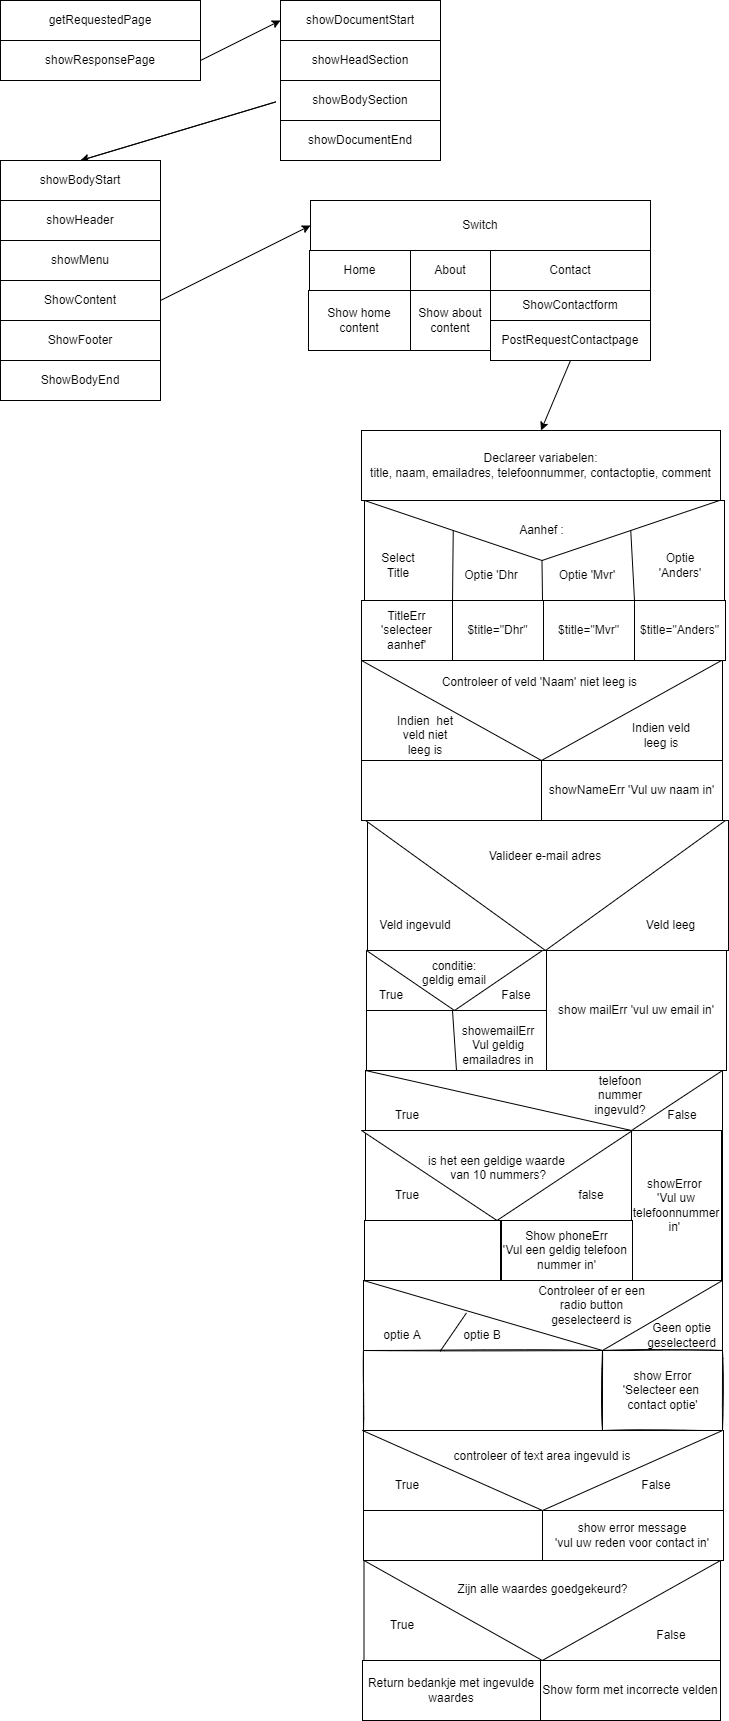

The diagram above was exported from draw.io. Its source (the exported page's mxGraphModel, read from the mxfile embedded in the PNG):
<mxGraphModel dx="832" dy="576" grid="1" gridSize="10" guides="1" tooltips="1" connect="1" arrows="1" fold="1" page="1" pageScale="1" pageWidth="850" pageHeight="1100" math="0" shadow="0">
  <root>
    <mxCell id="0" />
    <mxCell id="1" parent="0" />
    <mxCell id="2" value="getRequestedPage" style="rounded=0;whiteSpace=wrap;html=1;strokeColor=#000000;" parent="1" vertex="1">
      <mxGeometry x="40" y="40" width="200" height="40" as="geometry" />
    </mxCell>
    <mxCell id="3" value="showResponsePage" style="rounded=0;whiteSpace=wrap;html=1;strokeColor=#000000;" parent="1" vertex="1">
      <mxGeometry x="40" y="80" width="200" height="40" as="geometry" />
    </mxCell>
    <mxCell id="4" value="" style="endArrow=classic;html=1;exitX=1;exitY=0.5;exitDx=0;exitDy=0;entryX=0;entryY=0.5;entryDx=0;entryDy=0;strokeColor=#000000;" parent="1" source="3" target="5" edge="1">
      <mxGeometry width="50" height="50" relative="1" as="geometry">
        <mxPoint x="360" y="320" as="sourcePoint" />
        <mxPoint x="360" y="60" as="targetPoint" />
      </mxGeometry>
    </mxCell>
    <mxCell id="5" value="showDocumentStart" style="rounded=0;whiteSpace=wrap;html=1;strokeColor=#000000;" parent="1" vertex="1">
      <mxGeometry x="320" y="40" width="160" height="40" as="geometry" />
    </mxCell>
    <mxCell id="6" value="showHeadSection" style="rounded=0;whiteSpace=wrap;html=1;strokeColor=#000000;" parent="1" vertex="1">
      <mxGeometry x="320" y="80" width="160" height="40" as="geometry" />
    </mxCell>
    <mxCell id="7" value="showBodySection" style="rounded=0;whiteSpace=wrap;html=1;strokeColor=#000000;" parent="1" vertex="1">
      <mxGeometry x="320" y="120" width="160" height="40" as="geometry" />
    </mxCell>
    <mxCell id="8" value="showDocumentEnd" style="rounded=0;whiteSpace=wrap;html=1;strokeColor=#000000;" parent="1" vertex="1">
      <mxGeometry x="320" y="160" width="160" height="40" as="geometry" />
    </mxCell>
    <mxCell id="9" value="" style="endArrow=classic;html=1;entryX=0.5;entryY=0;entryDx=0;entryDy=0;strokeColor=#000000;" parent="1" target="10" edge="1">
      <mxGeometry width="50" height="50" relative="1" as="geometry">
        <mxPoint x="120" y="200" as="sourcePoint" />
        <mxPoint x="410" y="270" as="targetPoint" />
        <Array as="points">
          <mxPoint x="320" y="140" />
        </Array>
      </mxGeometry>
    </mxCell>
    <mxCell id="10" value="showBodyStart" style="rounded=0;whiteSpace=wrap;html=1;strokeColor=#000000;" parent="1" vertex="1">
      <mxGeometry x="40" y="200" width="160" height="40" as="geometry" />
    </mxCell>
    <mxCell id="11" value="showHeader" style="rounded=0;whiteSpace=wrap;html=1;strokeColor=#000000;" parent="1" vertex="1">
      <mxGeometry x="40" y="240" width="160" height="40" as="geometry" />
    </mxCell>
    <mxCell id="12" value="showMenu" style="rounded=0;whiteSpace=wrap;html=1;strokeColor=#000000;" parent="1" vertex="1">
      <mxGeometry x="40" y="280" width="160" height="40" as="geometry" />
    </mxCell>
    <mxCell id="13" value="ShowContent" style="rounded=0;whiteSpace=wrap;html=1;strokeColor=#000000;" parent="1" vertex="1">
      <mxGeometry x="40" y="320" width="160" height="40" as="geometry" />
    </mxCell>
    <mxCell id="14" value="ShowFooter" style="rounded=0;whiteSpace=wrap;html=1;strokeColor=#000000;" parent="1" vertex="1">
      <mxGeometry x="40" y="360" width="160" height="40" as="geometry" />
    </mxCell>
    <mxCell id="15" value="ShowBodyEnd" style="rounded=0;whiteSpace=wrap;html=1;strokeColor=#000000;" parent="1" vertex="1">
      <mxGeometry x="40" y="400" width="160" height="40" as="geometry" />
    </mxCell>
    <mxCell id="16" value="" style="endArrow=classic;html=1;exitX=1;exitY=0.5;exitDx=0;exitDy=0;entryX=0;entryY=0.5;entryDx=0;entryDy=0;strokeColor=#000000;" parent="1" source="13" target="17" edge="1">
      <mxGeometry width="50" height="50" relative="1" as="geometry">
        <mxPoint x="360" y="320" as="sourcePoint" />
        <mxPoint x="410" y="270" as="targetPoint" />
      </mxGeometry>
    </mxCell>
    <mxCell id="17" value="Switch" style="rounded=0;whiteSpace=wrap;html=1;strokeColor=#000000;" parent="1" vertex="1">
      <mxGeometry x="350" y="240" width="340" height="50" as="geometry" />
    </mxCell>
    <mxCell id="34" value="ShowContactform" style="rounded=0;whiteSpace=wrap;html=1;strokeColor=#000000;" parent="1" vertex="1">
      <mxGeometry x="530" y="330" width="160" height="30" as="geometry" />
    </mxCell>
    <mxCell id="35" value="PostRequestContactpage" style="rounded=0;whiteSpace=wrap;html=1;strokeColor=#000000;" parent="1" vertex="1">
      <mxGeometry x="530" y="360" width="160" height="40" as="geometry" />
    </mxCell>
    <mxCell id="36" value="" style="endArrow=classic;html=1;exitX=0.5;exitY=1;exitDx=0;exitDy=0;entryX=0.5;entryY=0;entryDx=0;entryDy=0;strokeColor=#000000;" parent="1" source="35" target="206" edge="1">
      <mxGeometry width="50" height="50" relative="1" as="geometry">
        <mxPoint x="641.25" y="461" as="sourcePoint" />
        <mxPoint x="520" y="460" as="targetPoint" />
      </mxGeometry>
    </mxCell>
    <mxCell id="75" value="" style="html=1;labelBorderColor=default;align=center;verticalAlign=middle;whiteSpace=wrap;strokeColor=#000000;" parent="1" vertex="1">
      <mxGeometry x="404" y="540" width="360" height="100" as="geometry" />
    </mxCell>
    <mxCell id="77" value="Optie 'Dhr" style="text;strokeColor=#000000;align=center;fillColor=none;html=1;verticalAlign=middle;whiteSpace=wrap;rounded=0;labelBorderColor=none;opacity=0;" parent="1" vertex="1">
      <mxGeometry x="501" y="600" width="60" height="30" as="geometry" />
    </mxCell>
    <mxCell id="78" value="Optie 'Mvr'" style="text;strokeColor=#000000;align=center;fillColor=none;html=1;verticalAlign=middle;whiteSpace=wrap;rounded=0;labelBorderColor=none;opacity=0;" parent="1" vertex="1">
      <mxGeometry x="597" y="600" width="60" height="30" as="geometry" />
    </mxCell>
    <mxCell id="79" value="" style="edgeStyle=none;html=1;strokeColor=#000000;" parent="1" target="82" edge="1">
      <mxGeometry relative="1" as="geometry">
        <mxPoint x="581.3125" y="700" as="sourcePoint" />
      </mxGeometry>
    </mxCell>
    <mxCell id="81" value="" style="rounded=0;whiteSpace=wrap;html=1;labelBorderColor=default;strokeColor=#000000;" parent="1" vertex="1">
      <mxGeometry x="401" y="700" width="361" height="100" as="geometry" />
    </mxCell>
    <mxCell id="82" value="&lt;font style=&quot;font-size: 12px;&quot;&gt;Controleer of veld&lt;/font&gt;&amp;nbsp;'Naam' niet leeg is&amp;nbsp;&lt;br&gt;" style="triangle;whiteSpace=wrap;html=1;labelBorderColor=none;strokeColor=#000000;direction=south;spacingTop=-57;" parent="1" vertex="1">
      <mxGeometry x="401" y="700" width="360" height="100" as="geometry" />
    </mxCell>
    <mxCell id="83" value="Indien&amp;nbsp; het veld niet leeg is" style="text;strokeColor=#000000;align=center;fillColor=none;html=1;verticalAlign=middle;whiteSpace=wrap;rounded=0;labelBorderColor=none;fontSize=12;opacity=0;" parent="1" vertex="1">
      <mxGeometry x="429" y="757.5" width="72" height="35" as="geometry" />
    </mxCell>
    <mxCell id="84" value="Indien veld leeg is" style="text;strokeColor=#000000;align=center;fillColor=none;html=1;verticalAlign=middle;whiteSpace=wrap;rounded=0;labelBorderColor=none;fontSize=12;opacity=0;" parent="1" vertex="1">
      <mxGeometry x="661" y="750" width="80" height="50" as="geometry" />
    </mxCell>
    <mxCell id="85" value="" style="rounded=0;whiteSpace=wrap;html=1;labelBorderColor=none;strokeColor=#000000;fontSize=12;" parent="1" vertex="1">
      <mxGeometry x="401" y="800" width="181" height="60" as="geometry" />
    </mxCell>
    <mxCell id="87" value="" style="rounded=0;whiteSpace=wrap;html=1;labelBorderColor=default;strokeColor=#000000;fontSize=12;" parent="1" vertex="1">
      <mxGeometry x="407" y="860" width="361" height="130" as="geometry" />
    </mxCell>
    <mxCell id="88" value="Valideer e-mail adres" style="triangle;whiteSpace=wrap;html=1;labelBorderColor=none;strokeColor=#000000;fontSize=12;direction=south;spacingTop=-59;" parent="1" vertex="1">
      <mxGeometry x="405" y="860" width="360" height="130" as="geometry" />
    </mxCell>
    <mxCell id="89" value="Veld ingevuld" style="text;strokeColor=#000000;align=center;fillColor=none;html=1;verticalAlign=middle;whiteSpace=wrap;rounded=0;labelBorderColor=none;fontSize=12;opacity=0;" parent="1" vertex="1">
      <mxGeometry x="406" y="940" width="98" height="50" as="geometry" />
    </mxCell>
    <mxCell id="90" value="Veld leeg" style="text;strokeColor=#000000;align=center;fillColor=none;html=1;verticalAlign=middle;whiteSpace=wrap;rounded=0;labelBorderColor=none;fontSize=12;opacity=0;" parent="1" vertex="1">
      <mxGeometry x="654" y="940" width="113" height="50" as="geometry" />
    </mxCell>
    <mxCell id="91" value="" style="rounded=0;whiteSpace=wrap;html=1;labelBorderColor=none;strokeColor=#000000;fontSize=12;" parent="1" vertex="1">
      <mxGeometry x="406" y="990" width="180" height="120" as="geometry" />
    </mxCell>
    <mxCell id="92" value="show mailErr 'vul uw email in'" style="rounded=0;whiteSpace=wrap;html=1;labelBorderColor=none;strokeColor=#000000;fontSize=12;" parent="1" vertex="1">
      <mxGeometry x="586" y="990" width="180" height="120" as="geometry" />
    </mxCell>
    <mxCell id="95" value="Bevat 10 getallen" style="text;strokeColor=#000000;align=center;fillColor=none;html=1;verticalAlign=middle;whiteSpace=wrap;rounded=0;labelBorderColor=none;fontSize=12;opacity=0;" parent="1" vertex="1">
      <mxGeometry x="405" y="1290" width="60" height="30" as="geometry" />
    </mxCell>
    <mxCell id="104" value="" style="rounded=0;whiteSpace=wrap;html=1;labelBorderColor=none;strokeColor=#000000;fontSize=12;" parent="1" vertex="1">
      <mxGeometry x="403" y="1470" width="360" height="80" as="geometry" />
    </mxCell>
    <mxCell id="105" value="" style="rounded=0;whiteSpace=wrap;html=1;labelBorderColor=none;strokeColor=#000000;fontSize=12;" parent="1" vertex="1">
      <mxGeometry x="403" y="1550" width="360" height="50" as="geometry" />
    </mxCell>
    <mxCell id="107" value="" style="rounded=0;whiteSpace=wrap;html=1;strokeColor=#000000;" parent="1" vertex="1">
      <mxGeometry x="403" y="1550" width="179" height="50" as="geometry" />
    </mxCell>
    <mxCell id="117" value="Aanhef :" style="triangle;whiteSpace=wrap;html=1;strokeColor=#000000;direction=south;" parent="1" vertex="1">
      <mxGeometry x="404" y="540" width="355" height="60" as="geometry" />
    </mxCell>
    <mxCell id="122" value="" style="endArrow=none;html=1;strokeColor=#000000;entryX=0.5;entryY=1;entryDx=0;entryDy=0;" parent="1" target="117" edge="1">
      <mxGeometry width="50" height="50" relative="1" as="geometry">
        <mxPoint x="492" y="640" as="sourcePoint" />
        <mxPoint x="622" y="670" as="targetPoint" />
      </mxGeometry>
    </mxCell>
    <mxCell id="123" value="" style="endArrow=none;html=1;strokeColor=#000000;entryX=1;entryY=0.5;entryDx=0;entryDy=0;" parent="1" target="117" edge="1">
      <mxGeometry width="50" height="50" relative="1" as="geometry">
        <mxPoint x="582" y="640" as="sourcePoint" />
        <mxPoint x="622" y="670" as="targetPoint" />
      </mxGeometry>
    </mxCell>
    <mxCell id="124" value="" style="endArrow=none;html=1;strokeColor=#000000;entryX=0.5;entryY=0;entryDx=0;entryDy=0;exitX=0.75;exitY=1;exitDx=0;exitDy=0;" parent="1" source="75" target="117" edge="1">
      <mxGeometry width="50" height="50" relative="1" as="geometry">
        <mxPoint x="572" y="720" as="sourcePoint" />
        <mxPoint x="622" y="670" as="targetPoint" />
      </mxGeometry>
    </mxCell>
    <mxCell id="125" value="TitleErr&lt;br&gt;'selecteer aanhef'" style="rounded=0;whiteSpace=wrap;html=1;strokeColor=#000000;" parent="1" vertex="1">
      <mxGeometry x="401" y="640" width="91" height="60" as="geometry" />
    </mxCell>
    <mxCell id="126" value="$title=&quot;Dhr&quot;" style="rounded=0;whiteSpace=wrap;html=1;strokeColor=#000000;" parent="1" vertex="1">
      <mxGeometry x="492" y="640" width="91" height="60" as="geometry" />
    </mxCell>
    <mxCell id="127" value="$title=&quot;Mvr&quot;" style="rounded=0;whiteSpace=wrap;html=1;strokeColor=#000000;" parent="1" vertex="1">
      <mxGeometry x="583" y="640" width="91" height="60" as="geometry" />
    </mxCell>
    <mxCell id="128" value="$title=&quot;Anders&quot;" style="rounded=0;whiteSpace=wrap;html=1;strokeColor=#000000;" parent="1" vertex="1">
      <mxGeometry x="674" y="640" width="91" height="60" as="geometry" />
    </mxCell>
    <mxCell id="129" value="Select&lt;br&gt;Title" style="text;strokeColor=#000000;align=center;fillColor=none;html=1;verticalAlign=middle;whiteSpace=wrap;rounded=0;opacity=0;" parent="1" vertex="1">
      <mxGeometry x="408" y="590" width="60" height="30" as="geometry" />
    </mxCell>
    <mxCell id="130" value="Optie&lt;br&gt;'Anders'" style="text;strokeColor=#000000;align=center;fillColor=none;html=1;verticalAlign=middle;whiteSpace=wrap;rounded=0;opacity=0;" parent="1" vertex="1">
      <mxGeometry x="689.5" y="590" width="60" height="30" as="geometry" />
    </mxCell>
    <mxCell id="131" value="showNameErr 'Vul uw naam in'" style="rounded=0;whiteSpace=wrap;html=1;strokeColor=#000000;" parent="1" vertex="1">
      <mxGeometry x="581" y="800" width="181" height="60" as="geometry" />
    </mxCell>
    <mxCell id="133" value="Home" style="rounded=0;whiteSpace=wrap;html=1;strokeColor=#000000;" parent="1" vertex="1">
      <mxGeometry x="349" y="290" width="101" height="40" as="geometry" />
    </mxCell>
    <mxCell id="134" value="About" style="rounded=0;whiteSpace=wrap;html=1;strokeColor=#000000;" parent="1" vertex="1">
      <mxGeometry x="450" y="290" width="80" height="40" as="geometry" />
    </mxCell>
    <mxCell id="135" value="Contact" style="rounded=0;whiteSpace=wrap;html=1;strokeColor=#000000;" parent="1" vertex="1">
      <mxGeometry x="530" y="290" width="160" height="40" as="geometry" />
    </mxCell>
    <mxCell id="139" value="conditie:&lt;br&gt;geldig email&lt;br&gt;&lt;br&gt;" style="triangle;whiteSpace=wrap;html=1;direction=south;strokeColor=#000000;" parent="1" vertex="1">
      <mxGeometry x="406" y="990" width="176" height="60" as="geometry" />
    </mxCell>
    <mxCell id="144" value="" style="endArrow=none;html=1;exitX=0;exitY=0.5;exitDx=0;exitDy=0;entryX=1;entryY=0.5;entryDx=0;entryDy=0;strokeColor=#000000;" parent="1" source="91" target="91" edge="1">
      <mxGeometry width="50" height="50" relative="1" as="geometry">
        <mxPoint x="572" y="1000" as="sourcePoint" />
        <mxPoint x="622" y="950" as="targetPoint" />
      </mxGeometry>
    </mxCell>
    <mxCell id="145" value="True" style="text;strokeColor=#000000;align=center;fillColor=none;html=1;verticalAlign=middle;whiteSpace=wrap;rounded=0;opacity=0;" parent="1" vertex="1">
      <mxGeometry x="401" y="1020" width="60" height="30" as="geometry" />
    </mxCell>
    <mxCell id="146" value="False" style="text;strokeColor=#000000;align=center;fillColor=none;html=1;verticalAlign=middle;whiteSpace=wrap;rounded=0;opacity=0;" parent="1" vertex="1">
      <mxGeometry x="526" y="1020" width="60" height="30" as="geometry" />
    </mxCell>
    <mxCell id="148" value="" style="endArrow=none;html=1;entryX=0.5;entryY=1;entryDx=0;entryDy=0;strokeColor=#000000;" parent="1" target="91" edge="1">
      <mxGeometry width="50" height="50" relative="1" as="geometry">
        <mxPoint x="492" y="1050" as="sourcePoint" />
        <mxPoint x="492" y="1090" as="targetPoint" />
      </mxGeometry>
    </mxCell>
    <mxCell id="150" value="showemailErr&lt;br&gt;Vul geldig emailadres in" style="text;strokeColor=#000000;align=center;fillColor=none;html=1;verticalAlign=middle;whiteSpace=wrap;rounded=0;opacity=0;" parent="1" vertex="1">
      <mxGeometry x="507.5" y="1070" width="60" height="30" as="geometry" />
    </mxCell>
    <mxCell id="151" value="" style="rounded=0;whiteSpace=wrap;html=1;strokeColor=#000000;" parent="1" vertex="1">
      <mxGeometry x="405" y="1110" width="357" height="210" as="geometry" />
    </mxCell>
    <mxCell id="155" value="showError&amp;nbsp;&lt;br&gt;'Vul uw telefoonnummer in'&amp;nbsp;" style="rounded=0;whiteSpace=wrap;html=1;strokeColor=#000000;" parent="1" vertex="1">
      <mxGeometry x="671" y="1170" width="90" height="150" as="geometry" />
    </mxCell>
    <mxCell id="156" value="True" style="text;strokeColor=#000000;align=center;fillColor=none;html=1;verticalAlign=middle;whiteSpace=wrap;rounded=0;opacity=0;" parent="1" vertex="1">
      <mxGeometry x="416.5" y="1140" width="60" height="30" as="geometry" />
    </mxCell>
    <mxCell id="157" value="False" style="text;strokeColor=#000000;align=center;fillColor=none;html=1;verticalAlign=middle;whiteSpace=wrap;rounded=0;opacity=0;" parent="1" vertex="1">
      <mxGeometry x="692" y="1140" width="60" height="30" as="geometry" />
    </mxCell>
    <mxCell id="158" value="" style="endArrow=none;html=1;exitX=0;exitY=0;exitDx=0;exitDy=0;entryX=0;entryY=0;entryDx=0;entryDy=0;strokeColor=#000000;" parent="1" source="151" target="155" edge="1">
      <mxGeometry width="50" height="50" relative="1" as="geometry">
        <mxPoint x="552" y="1370" as="sourcePoint" />
        <mxPoint x="602" y="1320" as="targetPoint" />
      </mxGeometry>
    </mxCell>
    <mxCell id="159" value="" style="endArrow=none;html=1;exitX=0;exitY=0;exitDx=0;exitDy=0;entryX=1;entryY=0;entryDx=0;entryDy=0;strokeColor=#000000;" parent="1" source="155" target="151" edge="1">
      <mxGeometry width="50" height="50" relative="1" as="geometry">
        <mxPoint x="552" y="1370" as="sourcePoint" />
        <mxPoint x="602" y="1320" as="targetPoint" />
      </mxGeometry>
    </mxCell>
    <mxCell id="160" value="telefoon nummer ingevuld?" style="text;strokeColor=#000000;align=center;fillColor=none;html=1;verticalAlign=middle;whiteSpace=wrap;rounded=0;opacity=0;" parent="1" vertex="1">
      <mxGeometry x="629.5" y="1120" width="60" height="30" as="geometry" />
    </mxCell>
    <mxCell id="163" value="is het een geldige waarde&lt;br&gt;&amp;nbsp;van 10 nummers?&lt;br&gt;&lt;br&gt;" style="triangle;whiteSpace=wrap;html=1;direction=south;strokeColor=#000000;" parent="1" vertex="1">
      <mxGeometry x="401" y="1170" width="271" height="90" as="geometry" />
    </mxCell>
    <mxCell id="167" value="false" style="text;strokeColor=#000000;align=center;fillColor=none;html=1;verticalAlign=middle;whiteSpace=wrap;rounded=0;opacity=0;" parent="1" vertex="1">
      <mxGeometry x="601" y="1220" width="60" height="30" as="geometry" />
    </mxCell>
    <mxCell id="168" value="True" style="text;strokeColor=#000000;align=center;fillColor=none;html=1;verticalAlign=middle;whiteSpace=wrap;rounded=0;opacity=0;" parent="1" vertex="1">
      <mxGeometry x="416.5" y="1220" width="60" height="30" as="geometry" />
    </mxCell>
    <mxCell id="170" value="" style="rounded=0;whiteSpace=wrap;html=1;strokeColor=#000000;" parent="1" vertex="1">
      <mxGeometry x="404" y="1260" width="136" height="60" as="geometry" />
    </mxCell>
    <mxCell id="181" value="Show phoneErr&lt;br&gt;'Vul een geldig telefoon&amp;nbsp;&lt;br&gt;nummer in'" style="rounded=0;whiteSpace=wrap;html=1;strokeColor=#000000;" parent="1" vertex="1">
      <mxGeometry x="541" y="1260" width="131" height="60" as="geometry" />
    </mxCell>
    <mxCell id="182" value="" style="rounded=0;whiteSpace=wrap;html=1;strokeColor=#000000;" parent="1" vertex="1">
      <mxGeometry x="403" y="1320" width="359" height="150" as="geometry" />
    </mxCell>
    <mxCell id="188" value="" style="rounded=0;whiteSpace=wrap;html=1;sketch=1;strokeColor=#000000;" parent="1" vertex="1">
      <mxGeometry x="403" y="1390" width="239" height="80" as="geometry" />
    </mxCell>
    <mxCell id="189" value="" style="rounded=0;whiteSpace=wrap;html=1;sketch=1;strokeColor=#000000;" parent="1" vertex="1">
      <mxGeometry x="642" y="1390" width="120" height="80" as="geometry" />
    </mxCell>
    <mxCell id="190" value="" style="endArrow=none;html=1;entryX=1;entryY=0;entryDx=0;entryDy=0;exitX=0;exitY=0;exitDx=0;exitDy=0;strokeColor=#000000;" parent="1" source="189" target="182" edge="1">
      <mxGeometry width="50" height="50" relative="1" as="geometry">
        <mxPoint x="652" y="1340" as="sourcePoint" />
        <mxPoint x="702" y="1290" as="targetPoint" />
      </mxGeometry>
    </mxCell>
    <mxCell id="191" value="" style="endArrow=none;html=1;exitX=0;exitY=0;exitDx=0;exitDy=0;entryX=0;entryY=0;entryDx=0;entryDy=0;strokeColor=#000000;" parent="1" source="182" target="189" edge="1">
      <mxGeometry width="50" height="50" relative="1" as="geometry">
        <mxPoint x="652" y="1340" as="sourcePoint" />
        <mxPoint x="702" y="1290" as="targetPoint" />
      </mxGeometry>
    </mxCell>
    <mxCell id="192" value="Controleer of er een radio button geselecteerd is" style="text;html=1;strokeColor=#000000;fillColor=none;align=center;verticalAlign=middle;whiteSpace=wrap;rounded=0;sketch=1;opacity=0;" parent="1" vertex="1">
      <mxGeometry x="570.5" y="1330" width="121" height="30" as="geometry" />
    </mxCell>
    <mxCell id="193" value="optie A" style="text;html=1;strokeColor=#000000;fillColor=none;align=center;verticalAlign=middle;whiteSpace=wrap;rounded=0;sketch=1;opacity=0;" parent="1" vertex="1">
      <mxGeometry x="412" y="1360" width="60" height="30" as="geometry" />
    </mxCell>
    <mxCell id="194" value="optie B" style="text;html=1;strokeColor=#000000;fillColor=none;align=center;verticalAlign=middle;whiteSpace=wrap;rounded=0;sketch=1;opacity=0;" parent="1" vertex="1">
      <mxGeometry x="492" y="1360" width="60" height="30" as="geometry" />
    </mxCell>
    <mxCell id="195" value="" style="endArrow=none;html=1;exitX=1.127;exitY=1.027;exitDx=0;exitDy=0;exitPerimeter=0;entryX=0.233;entryY=-0.253;entryDx=0;entryDy=0;entryPerimeter=0;strokeColor=#000000;" parent="1" source="193" target="194" edge="1">
      <mxGeometry width="50" height="50" relative="1" as="geometry">
        <mxPoint x="652" y="1310" as="sourcePoint" />
        <mxPoint x="492" y="1340" as="targetPoint" />
      </mxGeometry>
    </mxCell>
    <mxCell id="196" value="Geen optie geselecteerd" style="text;html=1;strokeColor=#000000;fillColor=none;align=center;verticalAlign=middle;whiteSpace=wrap;rounded=0;sketch=1;opacity=0;" parent="1" vertex="1">
      <mxGeometry x="681" y="1360" width="81" height="30" as="geometry" />
    </mxCell>
    <mxCell id="197" value="show Error&lt;br&gt;'Selecteer een &lt;br&gt;contact optie'" style="text;html=1;strokeColor=#000000;fillColor=none;align=center;verticalAlign=middle;whiteSpace=wrap;rounded=0;sketch=1;opacity=0;" parent="1" vertex="1">
      <mxGeometry x="643" y="1415" width="119" height="30" as="geometry" />
    </mxCell>
    <mxCell id="198" value="controleer of text area ingevuld is&lt;br&gt;&lt;br&gt;&lt;br&gt;" style="triangle;whiteSpace=wrap;html=1;direction=south;strokeColor=#000000;" parent="1" vertex="1">
      <mxGeometry x="402" y="1470" width="360" height="80" as="geometry" />
    </mxCell>
    <mxCell id="199" value="True" style="text;html=1;strokeColor=#000000;fillColor=none;align=center;verticalAlign=middle;whiteSpace=wrap;rounded=0;sketch=1;opacity=0;" parent="1" vertex="1">
      <mxGeometry x="416.5" y="1510" width="60" height="30" as="geometry" />
    </mxCell>
    <mxCell id="200" value="False" style="text;html=1;strokeColor=#000000;fillColor=none;align=center;verticalAlign=middle;whiteSpace=wrap;rounded=0;sketch=1;opacity=0;" parent="1" vertex="1">
      <mxGeometry x="665.75" y="1510" width="60" height="30" as="geometry" />
    </mxCell>
    <mxCell id="201" value="show error message&lt;br&gt;'vul uw reden voor contact in'" style="text;html=1;strokeColor=#000000;fillColor=none;align=center;verticalAlign=middle;whiteSpace=wrap;rounded=0;sketch=1;opacity=0;" parent="1" vertex="1">
      <mxGeometry x="586.5" y="1560" width="170" height="30" as="geometry" />
    </mxCell>
    <mxCell id="206" value="Declareer variabelen:&lt;br&gt;title, naam, emailadres, telefoonnummer, contactoptie, comment" style="rounded=0;whiteSpace=wrap;html=1;strokeColor=#000000;" parent="1" vertex="1">
      <mxGeometry x="401" y="470" width="359" height="70" as="geometry" />
    </mxCell>
    <mxCell id="207" value="" style="rounded=0;whiteSpace=wrap;html=1;strokeColor=#000000;" parent="1" vertex="1">
      <mxGeometry x="403.5" y="1600" width="356.5" height="100" as="geometry" />
    </mxCell>
    <mxCell id="209" value="Zijn alle waardes goedgekeurd?&lt;br&gt;&lt;br&gt;&lt;br&gt;&lt;br&gt;" style="triangle;whiteSpace=wrap;html=1;direction=south;strokeColor=#000000;" parent="1" vertex="1">
      <mxGeometry x="403.5" y="1600" width="356.5" height="100" as="geometry" />
    </mxCell>
    <mxCell id="210" value="True" style="text;strokeColor=#000000;align=center;fillColor=none;html=1;verticalAlign=middle;whiteSpace=wrap;rounded=0;opacity=0;" parent="1" vertex="1">
      <mxGeometry x="412" y="1650" width="60" height="30" as="geometry" />
    </mxCell>
    <mxCell id="211" value="False" style="text;strokeColor=#000000;align=center;fillColor=none;html=1;verticalAlign=middle;whiteSpace=wrap;rounded=0;opacity=0;" parent="1" vertex="1">
      <mxGeometry x="680.5" y="1660" width="60" height="30" as="geometry" />
    </mxCell>
    <mxCell id="212" value="Return bedankje met ingevulde waardes&lt;br&gt;" style="rounded=0;whiteSpace=wrap;html=1;strokeColor=#000000;" parent="1" vertex="1">
      <mxGeometry x="402" y="1700" width="178" height="60" as="geometry" />
    </mxCell>
    <mxCell id="213" value="Show form met incorrecte velden" style="rounded=0;whiteSpace=wrap;html=1;strokeColor=#000000;" parent="1" vertex="1">
      <mxGeometry x="580" y="1700" width="180" height="60" as="geometry" />
    </mxCell>
    <mxCell id="214" value="Show home content" style="rounded=0;whiteSpace=wrap;html=1;strokeColor=#000000;" parent="1" vertex="1">
      <mxGeometry x="348" y="330" width="102" height="60" as="geometry" />
    </mxCell>
    <mxCell id="215" value="Show about content" style="rounded=0;whiteSpace=wrap;html=1;strokeColor=#000000;" parent="1" vertex="1">
      <mxGeometry x="450" y="330" width="80" height="60" as="geometry" />
    </mxCell>
  </root>
</mxGraphModel>